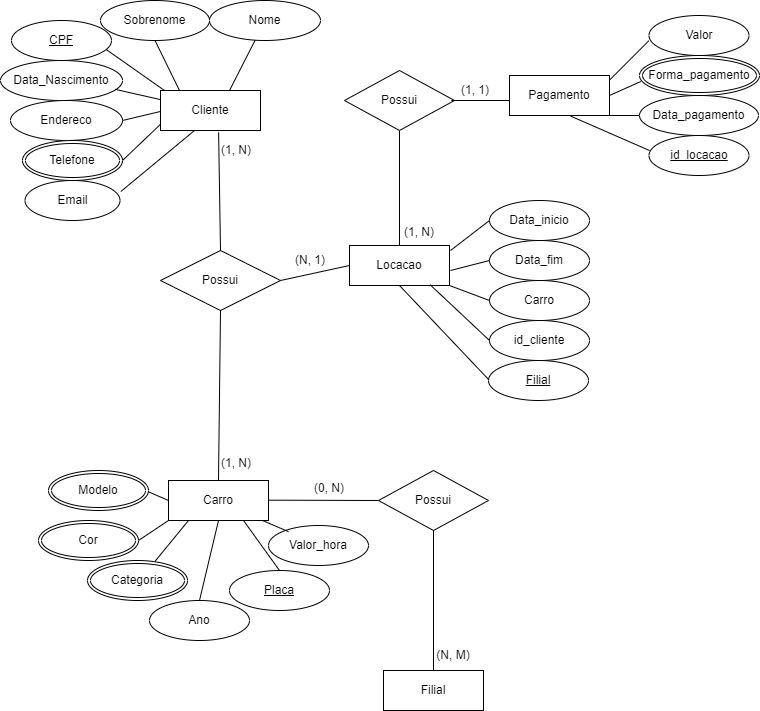

The diagram above was exported from draw.io. Its source (the exported page's mxGraphModel, read from the mxfile embedded in the PNG):
<mxGraphModel dx="896" dy="504" grid="1" gridSize="10" guides="1" tooltips="1" connect="1" arrows="1" fold="1" page="1" pageScale="1" pageWidth="827" pageHeight="1169" math="0" shadow="0">
  <root>
    <mxCell id="WIyWlLk6GJQsqaUBKTNV-0" />
    <mxCell id="WIyWlLk6GJQsqaUBKTNV-1" parent="WIyWlLk6GJQsqaUBKTNV-0" />
    <mxCell id="uF6OJAjVf6wZEfJfvH60-1" value="Sobrenome" style="ellipse;whiteSpace=wrap;html=1;labelBackgroundColor=none;rounded=0;" parent="WIyWlLk6GJQsqaUBKTNV-1" vertex="1">
      <mxGeometry x="141" y="40" width="109" height="40" as="geometry" />
    </mxCell>
    <mxCell id="uF6OJAjVf6wZEfJfvH60-2" value="Data_Nascimento" style="ellipse;whiteSpace=wrap;html=1;labelBackgroundColor=none;rounded=0;" parent="WIyWlLk6GJQsqaUBKTNV-1" vertex="1">
      <mxGeometry x="41" y="100" width="122" height="40" as="geometry" />
    </mxCell>
    <mxCell id="uF6OJAjVf6wZEfJfvH60-3" value="Endereco" style="ellipse;whiteSpace=wrap;html=1;labelBackgroundColor=none;rounded=0;" parent="WIyWlLk6GJQsqaUBKTNV-1" vertex="1">
      <mxGeometry x="51" y="140" width="112" height="40" as="geometry" />
    </mxCell>
    <mxCell id="uF6OJAjVf6wZEfJfvH60-4" value="Nome" style="ellipse;whiteSpace=wrap;html=1;labelBackgroundColor=none;rounded=0;" parent="WIyWlLk6GJQsqaUBKTNV-1" vertex="1">
      <mxGeometry x="250" y="40" width="111" height="40" as="geometry" />
    </mxCell>
    <mxCell id="uF6OJAjVf6wZEfJfvH60-6" value="Email" style="ellipse;whiteSpace=wrap;html=1;labelBackgroundColor=none;rounded=0;" parent="WIyWlLk6GJQsqaUBKTNV-1" vertex="1">
      <mxGeometry x="65.5" y="220" width="95" height="40" as="geometry" />
    </mxCell>
    <mxCell id="uF6OJAjVf6wZEfJfvH60-7" value="" style="endArrow=none;html=1;rounded=0;labelBackgroundColor=none;fontColor=default;" parent="WIyWlLk6GJQsqaUBKTNV-1" target="uF6OJAjVf6wZEfJfvH60-4" edge="1">
      <mxGeometry width="50" height="50" relative="1" as="geometry">
        <mxPoint x="270" y="130" as="sourcePoint" />
        <mxPoint x="320" y="80" as="targetPoint" />
      </mxGeometry>
    </mxCell>
    <mxCell id="uF6OJAjVf6wZEfJfvH60-8" value="" style="endArrow=none;html=1;rounded=0;entryX=0.5;entryY=1;entryDx=0;entryDy=0;labelBackgroundColor=none;fontColor=default;" parent="WIyWlLk6GJQsqaUBKTNV-1" target="uF6OJAjVf6wZEfJfvH60-1" edge="1">
      <mxGeometry width="50" height="50" relative="1" as="geometry">
        <mxPoint x="220" y="130" as="sourcePoint" />
        <mxPoint x="270" y="80" as="targetPoint" />
      </mxGeometry>
    </mxCell>
    <mxCell id="uF6OJAjVf6wZEfJfvH60-9" value="" style="endArrow=none;html=1;rounded=0;entryX=0.25;entryY=1;entryDx=0;entryDy=0;labelBackgroundColor=none;fontColor=default;exitX=1.009;exitY=0.275;exitDx=0;exitDy=0;exitPerimeter=0;" parent="WIyWlLk6GJQsqaUBKTNV-1" source="uF6OJAjVf6wZEfJfvH60-6" edge="1">
      <mxGeometry width="50" height="50" relative="1" as="geometry">
        <mxPoint x="171" y="225" as="sourcePoint" />
        <mxPoint x="235" y="170" as="targetPoint" />
      </mxGeometry>
    </mxCell>
    <mxCell id="uF6OJAjVf6wZEfJfvH60-10" value="" style="endArrow=none;html=1;rounded=0;labelBackgroundColor=none;fontColor=default;entryX=0;entryY=0.75;entryDx=0;entryDy=0;" parent="WIyWlLk6GJQsqaUBKTNV-1" edge="1">
      <mxGeometry width="50" height="50" relative="1" as="geometry">
        <mxPoint x="163" y="200" as="sourcePoint" />
        <mxPoint x="205" y="160" as="targetPoint" />
      </mxGeometry>
    </mxCell>
    <mxCell id="uF6OJAjVf6wZEfJfvH60-11" value="" style="endArrow=none;html=1;rounded=0;entryX=0.947;entryY=0.725;entryDx=0;entryDy=0;entryPerimeter=0;labelBackgroundColor=none;fontColor=default;exitX=0;exitY=0;exitDx=0;exitDy=0;" parent="WIyWlLk6GJQsqaUBKTNV-1" target="uF6OJAjVf6wZEfJfvH60-22" edge="1">
      <mxGeometry width="50" height="50" relative="1" as="geometry">
        <mxPoint x="205" y="130" as="sourcePoint" />
        <mxPoint x="133.5" y="80.51999999999998" as="targetPoint" />
      </mxGeometry>
    </mxCell>
    <mxCell id="uF6OJAjVf6wZEfJfvH60-12" value="" style="endArrow=none;html=1;rounded=0;entryX=0;entryY=0.5;entryDx=0;entryDy=0;labelBackgroundColor=none;fontColor=default;" parent="WIyWlLk6GJQsqaUBKTNV-1" edge="1">
      <mxGeometry width="50" height="50" relative="1" as="geometry">
        <mxPoint x="163" y="160" as="sourcePoint" />
        <mxPoint x="205" y="150" as="targetPoint" />
      </mxGeometry>
    </mxCell>
    <mxCell id="uF6OJAjVf6wZEfJfvH60-13" value="" style="endArrow=none;html=1;rounded=0;entryX=0;entryY=0.25;entryDx=0;entryDy=0;exitX=0.94;exitY=0.721;exitDx=0;exitDy=0;exitPerimeter=0;labelBackgroundColor=none;fontColor=default;" parent="WIyWlLk6GJQsqaUBKTNV-1" source="uF6OJAjVf6wZEfJfvH60-2" edge="1">
      <mxGeometry width="50" height="50" relative="1" as="geometry">
        <mxPoint x="163" y="130" as="sourcePoint" />
        <mxPoint x="205" y="140" as="targetPoint" />
      </mxGeometry>
    </mxCell>
    <mxCell id="uF6OJAjVf6wZEfJfvH60-18" value="Cliente" style="whiteSpace=wrap;html=1;align=center;" parent="WIyWlLk6GJQsqaUBKTNV-1" vertex="1">
      <mxGeometry x="201" y="130" width="100" height="40" as="geometry" />
    </mxCell>
    <mxCell id="uF6OJAjVf6wZEfJfvH60-19" value="Carro" style="whiteSpace=wrap;html=1;align=center;" parent="WIyWlLk6GJQsqaUBKTNV-1" vertex="1">
      <mxGeometry x="209" y="520" width="100" height="40" as="geometry" />
    </mxCell>
    <mxCell id="uF6OJAjVf6wZEfJfvH60-20" value="Telefone" style="ellipse;shape=doubleEllipse;margin=3;whiteSpace=wrap;html=1;align=center;" parent="WIyWlLk6GJQsqaUBKTNV-1" vertex="1">
      <mxGeometry x="63" y="180" width="100" height="40" as="geometry" />
    </mxCell>
    <mxCell id="uF6OJAjVf6wZEfJfvH60-22" value="CPF" style="ellipse;whiteSpace=wrap;html=1;align=center;fontStyle=4;" parent="WIyWlLk6GJQsqaUBKTNV-1" vertex="1">
      <mxGeometry x="52" y="60" width="100" height="40" as="geometry" />
    </mxCell>
    <mxCell id="uF6OJAjVf6wZEfJfvH60-23" value="Possui" style="shape=rhombus;perimeter=rhombusPerimeter;whiteSpace=wrap;html=1;align=center;" parent="WIyWlLk6GJQsqaUBKTNV-1" vertex="1">
      <mxGeometry x="201" y="290" width="120" height="60" as="geometry" />
    </mxCell>
    <mxCell id="uF6OJAjVf6wZEfJfvH60-28" value="Valor_hora" style="ellipse;whiteSpace=wrap;html=1;align=center;" parent="WIyWlLk6GJQsqaUBKTNV-1" vertex="1">
      <mxGeometry x="309" y="565" width="100" height="40" as="geometry" />
    </mxCell>
    <mxCell id="uF6OJAjVf6wZEfJfvH60-29" value="Placa" style="ellipse;whiteSpace=wrap;html=1;align=center;fontStyle=4;" parent="WIyWlLk6GJQsqaUBKTNV-1" vertex="1">
      <mxGeometry x="270" y="610" width="100" height="40" as="geometry" />
    </mxCell>
    <mxCell id="uF6OJAjVf6wZEfJfvH60-35" value="" style="endArrow=none;html=1;rounded=0;entryX=0.75;entryY=1;entryDx=0;entryDy=0;exitX=0.5;exitY=0;exitDx=0;exitDy=0;" parent="WIyWlLk6GJQsqaUBKTNV-1" target="uF6OJAjVf6wZEfJfvH60-19" edge="1" source="uF6OJAjVf6wZEfJfvH60-29">
      <mxGeometry relative="1" as="geometry">
        <mxPoint x="279" y="620" as="sourcePoint" />
        <mxPoint x="419" y="620" as="targetPoint" />
      </mxGeometry>
    </mxCell>
    <mxCell id="uF6OJAjVf6wZEfJfvH60-38" value="" style="endArrow=none;html=1;rounded=0;entryX=0.5;entryY=1;entryDx=0;entryDy=0;exitX=0.2;exitY=0.154;exitDx=0;exitDy=0;exitPerimeter=0;" parent="WIyWlLk6GJQsqaUBKTNV-1" source="uF6OJAjVf6wZEfJfvH60-28" edge="1">
      <mxGeometry relative="1" as="geometry">
        <mxPoint x="323" y="620" as="sourcePoint" />
        <mxPoint x="303" y="560" as="targetPoint" />
      </mxGeometry>
    </mxCell>
    <mxCell id="uF6OJAjVf6wZEfJfvH60-40" value="" style="endArrow=none;html=1;rounded=0;entryX=0.5;entryY=1;entryDx=0;entryDy=0;" parent="WIyWlLk6GJQsqaUBKTNV-1" edge="1">
      <mxGeometry relative="1" as="geometry">
        <mxPoint x="195.40307569902848" y="600.9726711953178" as="sourcePoint" />
        <mxPoint x="229" y="560" as="targetPoint" />
      </mxGeometry>
    </mxCell>
    <mxCell id="uF6OJAjVf6wZEfJfvH60-41" value="" style="endArrow=none;html=1;rounded=0;entryX=1;entryY=0.5;entryDx=0;entryDy=0;" parent="WIyWlLk6GJQsqaUBKTNV-1" edge="1">
      <mxGeometry relative="1" as="geometry">
        <mxPoint x="209" y="540" as="sourcePoint" />
        <mxPoint x="186" y="530" as="targetPoint" />
      </mxGeometry>
    </mxCell>
    <mxCell id="uF6OJAjVf6wZEfJfvH60-42" value="" style="endArrow=none;html=1;rounded=0;entryX=0;entryY=1;entryDx=0;entryDy=0;" parent="WIyWlLk6GJQsqaUBKTNV-1" target="uF6OJAjVf6wZEfJfvH60-19" edge="1">
      <mxGeometry relative="1" as="geometry">
        <mxPoint x="179" y="580" as="sourcePoint" />
        <mxPoint x="209" y="550" as="targetPoint" />
      </mxGeometry>
    </mxCell>
    <mxCell id="uF6OJAjVf6wZEfJfvH60-44" value="" style="endArrow=none;html=1;rounded=0;entryX=0.5;entryY=0;entryDx=0;entryDy=0;exitX=0.581;exitY=1.046;exitDx=0;exitDy=0;exitPerimeter=0;" parent="WIyWlLk6GJQsqaUBKTNV-1" source="uF6OJAjVf6wZEfJfvH60-18" target="uF6OJAjVf6wZEfJfvH60-23" edge="1">
      <mxGeometry relative="1" as="geometry">
        <mxPoint x="250" y="170" as="sourcePoint" />
        <mxPoint x="410" y="170" as="targetPoint" />
      </mxGeometry>
    </mxCell>
    <mxCell id="uF6OJAjVf6wZEfJfvH60-51" value="" style="endArrow=none;html=1;rounded=0;entryX=0.5;entryY=1;entryDx=0;entryDy=0;exitX=0.5;exitY=0;exitDx=0;exitDy=0;" parent="WIyWlLk6GJQsqaUBKTNV-1" source="uF6OJAjVf6wZEfJfvH60-19" target="uF6OJAjVf6wZEfJfvH60-23" edge="1">
      <mxGeometry relative="1" as="geometry">
        <mxPoint x="271" y="410" as="sourcePoint" />
        <mxPoint x="431" y="370" as="targetPoint" />
      </mxGeometry>
    </mxCell>
    <mxCell id="uF6OJAjVf6wZEfJfvH60-53" value="Modelo" style="ellipse;shape=doubleEllipse;margin=3;whiteSpace=wrap;html=1;align=center;" parent="WIyWlLk6GJQsqaUBKTNV-1" vertex="1">
      <mxGeometry x="89" y="510" width="100" height="40" as="geometry" />
    </mxCell>
    <mxCell id="uF6OJAjVf6wZEfJfvH60-54" value="Cor" style="ellipse;shape=doubleEllipse;margin=3;whiteSpace=wrap;html=1;align=center;" parent="WIyWlLk6GJQsqaUBKTNV-1" vertex="1">
      <mxGeometry x="79" y="560" width="100" height="40" as="geometry" />
    </mxCell>
    <mxCell id="uF6OJAjVf6wZEfJfvH60-55" value="Categoria" style="ellipse;shape=doubleEllipse;margin=3;whiteSpace=wrap;html=1;align=center;" parent="WIyWlLk6GJQsqaUBKTNV-1" vertex="1">
      <mxGeometry x="128" y="600" width="100" height="40" as="geometry" />
    </mxCell>
    <mxCell id="uF6OJAjVf6wZEfJfvH60-57" value="Filial" style="whiteSpace=wrap;html=1;align=center;" parent="WIyWlLk6GJQsqaUBKTNV-1" vertex="1">
      <mxGeometry x="424" y="710" width="100" height="40" as="geometry" />
    </mxCell>
    <mxCell id="uF6OJAjVf6wZEfJfvH60-58" value="Possui" style="shape=rhombus;perimeter=rhombusPerimeter;whiteSpace=wrap;html=1;align=center;" parent="WIyWlLk6GJQsqaUBKTNV-1" vertex="1">
      <mxGeometry x="419" y="510" width="110" height="60" as="geometry" />
    </mxCell>
    <mxCell id="uF6OJAjVf6wZEfJfvH60-59" value="" style="endArrow=none;html=1;rounded=0;entryX=0;entryY=0.5;entryDx=0;entryDy=0;" parent="WIyWlLk6GJQsqaUBKTNV-1" target="uF6OJAjVf6wZEfJfvH60-58" edge="1">
      <mxGeometry relative="1" as="geometry">
        <mxPoint x="309" y="539.67" as="sourcePoint" />
        <mxPoint x="469" y="539.67" as="targetPoint" />
      </mxGeometry>
    </mxCell>
    <mxCell id="uF6OJAjVf6wZEfJfvH60-62" value="" style="endArrow=none;html=1;rounded=0;entryX=0.5;entryY=0;entryDx=0;entryDy=0;exitX=0.5;exitY=1;exitDx=0;exitDy=0;" parent="WIyWlLk6GJQsqaUBKTNV-1" target="uF6OJAjVf6wZEfJfvH60-57" edge="1" source="uF6OJAjVf6wZEfJfvH60-58">
      <mxGeometry relative="1" as="geometry">
        <mxPoint x="480" y="568" as="sourcePoint" />
        <mxPoint x="480.70000000000005" y="705" as="targetPoint" />
      </mxGeometry>
    </mxCell>
    <mxCell id="uF6OJAjVf6wZEfJfvH60-65" value="Possui" style="shape=rhombus;perimeter=rhombusPerimeter;whiteSpace=wrap;html=1;align=center;" parent="WIyWlLk6GJQsqaUBKTNV-1" vertex="1">
      <mxGeometry x="385" y="110" width="110" height="60" as="geometry" />
    </mxCell>
    <mxCell id="uF6OJAjVf6wZEfJfvH60-66" value="Pagamento" style="whiteSpace=wrap;html=1;align=center;" parent="WIyWlLk6GJQsqaUBKTNV-1" vertex="1">
      <mxGeometry x="550" y="115" width="100" height="40" as="geometry" />
    </mxCell>
    <mxCell id="uF6OJAjVf6wZEfJfvH60-67" value="Locacao" style="whiteSpace=wrap;html=1;align=center;" parent="WIyWlLk6GJQsqaUBKTNV-1" vertex="1">
      <mxGeometry x="390" y="285" width="100" height="40" as="geometry" />
    </mxCell>
    <mxCell id="uF6OJAjVf6wZEfJfvH60-68" value="Data_inicio" style="ellipse;whiteSpace=wrap;html=1;align=center;" parent="WIyWlLk6GJQsqaUBKTNV-1" vertex="1">
      <mxGeometry x="530" y="240" width="100" height="40" as="geometry" />
    </mxCell>
    <mxCell id="uF6OJAjVf6wZEfJfvH60-69" value="Data_fim" style="ellipse;whiteSpace=wrap;html=1;align=center;" parent="WIyWlLk6GJQsqaUBKTNV-1" vertex="1">
      <mxGeometry x="530" y="280" width="100" height="40" as="geometry" />
    </mxCell>
    <mxCell id="uF6OJAjVf6wZEfJfvH60-70" value="Carro" style="ellipse;whiteSpace=wrap;html=1;align=center;" parent="WIyWlLk6GJQsqaUBKTNV-1" vertex="1">
      <mxGeometry x="530" y="320" width="100" height="40" as="geometry" />
    </mxCell>
    <mxCell id="uF6OJAjVf6wZEfJfvH60-71" value="id_cliente" style="ellipse;whiteSpace=wrap;html=1;align=center;" parent="WIyWlLk6GJQsqaUBKTNV-1" vertex="1">
      <mxGeometry x="530" y="360" width="100" height="40" as="geometry" />
    </mxCell>
    <mxCell id="uF6OJAjVf6wZEfJfvH60-73" value="" style="endArrow=none;html=1;rounded=0;entryX=0;entryY=0.5;entryDx=0;entryDy=0;" parent="WIyWlLk6GJQsqaUBKTNV-1" target="uF6OJAjVf6wZEfJfvH60-68" edge="1">
      <mxGeometry relative="1" as="geometry">
        <mxPoint x="491" y="290" as="sourcePoint" />
        <mxPoint x="651" y="290" as="targetPoint" />
      </mxGeometry>
    </mxCell>
    <mxCell id="uF6OJAjVf6wZEfJfvH60-75" value="" style="endArrow=none;html=1;rounded=0;entryX=0;entryY=0.5;entryDx=0;entryDy=0;" parent="WIyWlLk6GJQsqaUBKTNV-1" target="uF6OJAjVf6wZEfJfvH60-69" edge="1">
      <mxGeometry relative="1" as="geometry">
        <mxPoint x="491" y="310" as="sourcePoint" />
        <mxPoint x="530" y="280" as="targetPoint" />
      </mxGeometry>
    </mxCell>
    <mxCell id="uF6OJAjVf6wZEfJfvH60-79" value="" style="endArrow=none;html=1;rounded=0;entryX=0;entryY=0.5;entryDx=0;entryDy=0;exitX=0.5;exitY=1;exitDx=0;exitDy=0;" parent="WIyWlLk6GJQsqaUBKTNV-1" source="uF6OJAjVf6wZEfJfvH60-67" edge="1">
      <mxGeometry relative="1" as="geometry">
        <mxPoint x="440" y="330" as="sourcePoint" />
        <mxPoint x="530" y="420" as="targetPoint" />
      </mxGeometry>
    </mxCell>
    <mxCell id="uF6OJAjVf6wZEfJfvH60-81" value="" style="endArrow=none;html=1;rounded=0;entryX=0;entryY=0.5;entryDx=0;entryDy=0;exitX=0.807;exitY=0.983;exitDx=0;exitDy=0;exitPerimeter=0;" parent="WIyWlLk6GJQsqaUBKTNV-1" source="uF6OJAjVf6wZEfJfvH60-67" edge="1">
      <mxGeometry relative="1" as="geometry">
        <mxPoint x="480" y="330" as="sourcePoint" />
        <mxPoint x="530" y="380" as="targetPoint" />
      </mxGeometry>
    </mxCell>
    <mxCell id="uF6OJAjVf6wZEfJfvH60-83" value="" style="endArrow=none;html=1;rounded=0;entryX=0;entryY=0.5;entryDx=0;entryDy=0;exitX=1;exitY=1;exitDx=0;exitDy=0;" parent="WIyWlLk6GJQsqaUBKTNV-1" source="uF6OJAjVf6wZEfJfvH60-67" edge="1">
      <mxGeometry relative="1" as="geometry">
        <mxPoint x="491" y="370" as="sourcePoint" />
        <mxPoint x="530" y="340" as="targetPoint" />
      </mxGeometry>
    </mxCell>
    <mxCell id="uF6OJAjVf6wZEfJfvH60-85" value="" style="endArrow=none;html=1;rounded=0;entryX=0;entryY=0.5;entryDx=0;entryDy=0;" parent="WIyWlLk6GJQsqaUBKTNV-1" target="uF6OJAjVf6wZEfJfvH60-67" edge="1">
      <mxGeometry relative="1" as="geometry">
        <mxPoint x="321" y="320" as="sourcePoint" />
        <mxPoint x="370" y="320" as="targetPoint" />
      </mxGeometry>
    </mxCell>
    <mxCell id="uF6OJAjVf6wZEfJfvH60-87" value="" style="endArrow=none;html=1;rounded=0;exitX=0.5;exitY=1;exitDx=0;exitDy=0;entryX=0.5;entryY=0;entryDx=0;entryDy=0;" parent="WIyWlLk6GJQsqaUBKTNV-1" source="uF6OJAjVf6wZEfJfvH60-65" target="uF6OJAjVf6wZEfJfvH60-67" edge="1">
      <mxGeometry relative="1" as="geometry">
        <mxPoint x="330" y="220" as="sourcePoint" />
        <mxPoint x="435" y="280" as="targetPoint" />
      </mxGeometry>
    </mxCell>
    <mxCell id="uF6OJAjVf6wZEfJfvH60-89" value="" style="line;strokeWidth=1;rotatable=0;dashed=0;labelPosition=right;align=left;verticalAlign=middle;spacingTop=0;spacingLeft=6;points=[];portConstraint=eastwest;" parent="WIyWlLk6GJQsqaUBKTNV-1" vertex="1">
      <mxGeometry x="492" y="135" width="58" height="10" as="geometry" />
    </mxCell>
    <mxCell id="uF6OJAjVf6wZEfJfvH60-91" value="Filial" style="ellipse;whiteSpace=wrap;html=1;align=center;fontStyle=4;" parent="WIyWlLk6GJQsqaUBKTNV-1" vertex="1">
      <mxGeometry x="529" y="400" width="100" height="40" as="geometry" />
    </mxCell>
    <mxCell id="uF6OJAjVf6wZEfJfvH60-92" value="Valor" style="ellipse;whiteSpace=wrap;html=1;align=center;" parent="WIyWlLk6GJQsqaUBKTNV-1" vertex="1">
      <mxGeometry x="689.5" y="55" width="100" height="40" as="geometry" />
    </mxCell>
    <mxCell id="uF6OJAjVf6wZEfJfvH60-94" value="Data_pagamento" style="ellipse;whiteSpace=wrap;html=1;align=center;" parent="WIyWlLk6GJQsqaUBKTNV-1" vertex="1">
      <mxGeometry x="680" y="135" width="119" height="40" as="geometry" />
    </mxCell>
    <mxCell id="uF6OJAjVf6wZEfJfvH60-103" value="id_locacao" style="ellipse;whiteSpace=wrap;html=1;align=center;fontStyle=4;" parent="WIyWlLk6GJQsqaUBKTNV-1" vertex="1">
      <mxGeometry x="689.5" y="175" width="100" height="40" as="geometry" />
    </mxCell>
    <mxCell id="uF6OJAjVf6wZEfJfvH60-106" value="" style="endArrow=none;html=1;rounded=0;entryX=-0.002;entryY=0.633;entryDx=0;entryDy=0;entryPerimeter=0;" parent="WIyWlLk6GJQsqaUBKTNV-1" target="uF6OJAjVf6wZEfJfvH60-92" edge="1">
      <mxGeometry relative="1" as="geometry">
        <mxPoint x="650" y="119.66999999999999" as="sourcePoint" />
        <mxPoint x="810" y="119.66999999999999" as="targetPoint" />
      </mxGeometry>
    </mxCell>
    <mxCell id="uF6OJAjVf6wZEfJfvH60-107" value="" style="endArrow=none;html=1;rounded=0;entryX=0.011;entryY=0.65;entryDx=0;entryDy=0;entryPerimeter=0;" parent="WIyWlLk6GJQsqaUBKTNV-1" edge="1">
      <mxGeometry relative="1" as="geometry">
        <mxPoint x="650" y="135" as="sourcePoint" />
        <mxPoint x="681.3090000000002" y="120.99999999999989" as="targetPoint" />
      </mxGeometry>
    </mxCell>
    <mxCell id="uF6OJAjVf6wZEfJfvH60-108" value="" style="endArrow=none;html=1;rounded=0;entryX=-0.022;entryY=0.7;entryDx=0;entryDy=0;entryPerimeter=0;exitX=1;exitY=1;exitDx=0;exitDy=0;" parent="WIyWlLk6GJQsqaUBKTNV-1" source="uF6OJAjVf6wZEfJfvH60-66" edge="1">
      <mxGeometry relative="1" as="geometry">
        <mxPoint x="643" y="191.67" as="sourcePoint" />
        <mxPoint x="680" y="155" as="targetPoint" />
      </mxGeometry>
    </mxCell>
    <mxCell id="uF6OJAjVf6wZEfJfvH60-109" value="" style="endArrow=none;html=1;rounded=0;exitX=0.613;exitY=1.017;exitDx=0;exitDy=0;exitPerimeter=0;" parent="WIyWlLk6GJQsqaUBKTNV-1" source="uF6OJAjVf6wZEfJfvH60-66" edge="1">
      <mxGeometry relative="1" as="geometry">
        <mxPoint x="652.5" y="226.67" as="sourcePoint" />
        <mxPoint x="690" y="190" as="targetPoint" />
      </mxGeometry>
    </mxCell>
    <mxCell id="1fiS81-JzplY9XMO9Qmv-0" value="Ano" style="ellipse;whiteSpace=wrap;html=1;align=center;" vertex="1" parent="WIyWlLk6GJQsqaUBKTNV-1">
      <mxGeometry x="190" y="640" width="100" height="40" as="geometry" />
    </mxCell>
    <mxCell id="1fiS81-JzplY9XMO9Qmv-2" value="" style="endArrow=none;html=1;rounded=0;entryX=0.5;entryY=0;entryDx=0;entryDy=0;exitX=0.5;exitY=1;exitDx=0;exitDy=0;" edge="1" parent="WIyWlLk6GJQsqaUBKTNV-1" source="uF6OJAjVf6wZEfJfvH60-19" target="1fiS81-JzplY9XMO9Qmv-0">
      <mxGeometry relative="1" as="geometry">
        <mxPoint x="98" y="579.63" as="sourcePoint" />
        <mxPoint x="258" y="579.63" as="targetPoint" />
      </mxGeometry>
    </mxCell>
    <mxCell id="1fiS81-JzplY9XMO9Qmv-3" value="Forma_pagamento" style="ellipse;shape=doubleEllipse;margin=3;whiteSpace=wrap;html=1;align=center;" vertex="1" parent="WIyWlLk6GJQsqaUBKTNV-1">
      <mxGeometry x="680" y="95" width="120" height="40" as="geometry" />
    </mxCell>
    <mxCell id="1fiS81-JzplY9XMO9Qmv-39" value="(1, N)" style="text;strokeColor=none;align=center;fillColor=none;html=1;verticalAlign=middle;whiteSpace=wrap;rounded=0;rotation=0;" vertex="1" parent="WIyWlLk6GJQsqaUBKTNV-1">
      <mxGeometry x="247" y="175" width="60" height="30" as="geometry" />
    </mxCell>
    <mxCell id="1fiS81-JzplY9XMO9Qmv-40" value="(1, N)" style="text;strokeColor=none;align=center;fillColor=none;html=1;verticalAlign=middle;whiteSpace=wrap;rounded=0;" vertex="1" parent="WIyWlLk6GJQsqaUBKTNV-1">
      <mxGeometry x="247" y="488" width="60" height="30" as="geometry" />
    </mxCell>
    <mxCell id="1fiS81-JzplY9XMO9Qmv-41" value="(N, 1)" style="text;strokeColor=none;align=center;fillColor=none;html=1;verticalAlign=middle;whiteSpace=wrap;rounded=0;" vertex="1" parent="WIyWlLk6GJQsqaUBKTNV-1">
      <mxGeometry x="321" y="285" width="60" height="30" as="geometry" />
    </mxCell>
    <mxCell id="1fiS81-JzplY9XMO9Qmv-44" value="(1, 1)" style="text;strokeColor=none;align=center;fillColor=none;html=1;verticalAlign=middle;whiteSpace=wrap;rounded=0;rotation=0;" vertex="1" parent="WIyWlLk6GJQsqaUBKTNV-1">
      <mxGeometry x="486" y="115" width="60" height="30" as="geometry" />
    </mxCell>
    <mxCell id="1fiS81-JzplY9XMO9Qmv-45" value="(0, N)" style="text;strokeColor=none;align=center;fillColor=none;html=1;verticalAlign=middle;whiteSpace=wrap;rounded=0;" vertex="1" parent="WIyWlLk6GJQsqaUBKTNV-1">
      <mxGeometry x="340" y="513" width="60" height="30" as="geometry" />
    </mxCell>
    <mxCell id="1fiS81-JzplY9XMO9Qmv-46" value="(N, M)" style="text;strokeColor=none;align=center;fillColor=none;html=1;verticalAlign=middle;whiteSpace=wrap;rounded=0;" vertex="1" parent="WIyWlLk6GJQsqaUBKTNV-1">
      <mxGeometry x="464" y="680" width="60" height="30" as="geometry" />
    </mxCell>
    <mxCell id="1fiS81-JzplY9XMO9Qmv-47" value="(1, N)" style="text;strokeColor=none;align=center;fillColor=none;html=1;verticalAlign=middle;whiteSpace=wrap;rounded=0;" vertex="1" parent="WIyWlLk6GJQsqaUBKTNV-1">
      <mxGeometry x="430" y="257" width="60" height="30" as="geometry" />
    </mxCell>
  </root>
</mxGraphModel>